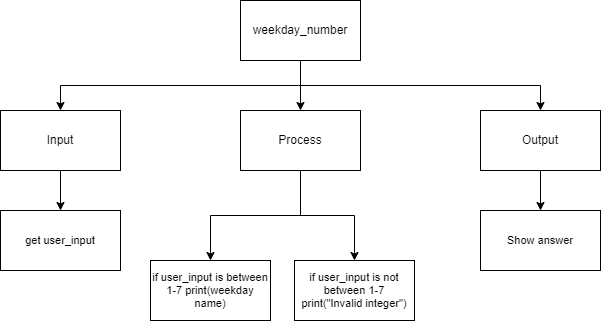

The diagram above was exported from draw.io. Its source (the exported page's mxGraphModel, read from the mxfile embedded in the PNG):
<mxGraphModel dx="690" dy="535" grid="1" gridSize="10" guides="1" tooltips="1" connect="1" arrows="1" fold="1" page="1" pageScale="1" pageWidth="827" pageHeight="1169" math="0" shadow="0">
  <root>
    <mxCell id="0" />
    <mxCell id="1" parent="0" />
    <mxCell id="6" style="edgeStyle=none;html=1;exitX=0.5;exitY=1;exitDx=0;exitDy=0;entryX=0.5;entryY=0;entryDx=0;entryDy=0;" parent="1" source="2" target="3" edge="1">
      <mxGeometry relative="1" as="geometry" />
    </mxCell>
    <mxCell id="7" style="edgeStyle=orthogonalEdgeStyle;html=1;exitX=0.5;exitY=1;exitDx=0;exitDy=0;entryX=0.5;entryY=0;entryDx=0;entryDy=0;rounded=0;" parent="1" source="2" target="4" edge="1">
      <mxGeometry relative="1" as="geometry" />
    </mxCell>
    <mxCell id="8" style="edgeStyle=orthogonalEdgeStyle;shape=connector;rounded=0;html=1;labelBackgroundColor=default;fontFamily=Helvetica;fontSize=11;fontColor=default;endArrow=classic;strokeColor=default;exitX=0.5;exitY=1;exitDx=0;exitDy=0;" parent="1" source="2" target="5" edge="1">
      <mxGeometry relative="1" as="geometry" />
    </mxCell>
    <mxCell id="2" value="weekday_number" style="rounded=0;whiteSpace=wrap;html=1;" parent="1" vertex="1">
      <mxGeometry x="360" y="110" width="120" height="60" as="geometry" />
    </mxCell>
    <mxCell id="17" style="edgeStyle=orthogonalEdgeStyle;shape=connector;rounded=0;html=1;exitX=0.5;exitY=1;exitDx=0;exitDy=0;labelBackgroundColor=default;fontFamily=Helvetica;fontSize=11;fontColor=default;endArrow=classic;strokeColor=default;" parent="1" source="3" target="11" edge="1">
      <mxGeometry relative="1" as="geometry" />
    </mxCell>
    <mxCell id="25" style="edgeStyle=orthogonalEdgeStyle;shape=connector;rounded=0;html=1;labelBackgroundColor=default;fontFamily=Helvetica;fontSize=11;fontColor=default;endArrow=classic;strokeColor=default;" edge="1" parent="1" source="3" target="24">
      <mxGeometry relative="1" as="geometry" />
    </mxCell>
    <mxCell id="3" value="Process" style="rounded=0;whiteSpace=wrap;html=1;" parent="1" vertex="1">
      <mxGeometry x="360" y="220" width="120" height="60" as="geometry" />
    </mxCell>
    <mxCell id="10" style="edgeStyle=orthogonalEdgeStyle;shape=connector;rounded=0;html=1;exitX=0.5;exitY=1;exitDx=0;exitDy=0;labelBackgroundColor=default;fontFamily=Helvetica;fontSize=11;fontColor=default;endArrow=classic;strokeColor=default;" parent="1" source="4" target="9" edge="1">
      <mxGeometry relative="1" as="geometry" />
    </mxCell>
    <mxCell id="4" value="Input" style="rounded=0;whiteSpace=wrap;html=1;" parent="1" vertex="1">
      <mxGeometry x="120" y="220" width="120" height="60" as="geometry" />
    </mxCell>
    <mxCell id="15" style="edgeStyle=orthogonalEdgeStyle;shape=connector;rounded=0;html=1;labelBackgroundColor=default;fontFamily=Helvetica;fontSize=11;fontColor=default;endArrow=classic;strokeColor=default;" parent="1" source="5" target="14" edge="1">
      <mxGeometry relative="1" as="geometry" />
    </mxCell>
    <mxCell id="5" value="Output" style="rounded=0;whiteSpace=wrap;html=1;" parent="1" vertex="1">
      <mxGeometry x="600" y="220" width="120" height="60" as="geometry" />
    </mxCell>
    <mxCell id="9" value="get user_input" style="rounded=0;whiteSpace=wrap;html=1;fontFamily=Helvetica;fontSize=11;fontColor=default;" parent="1" vertex="1">
      <mxGeometry x="120" y="320" width="120" height="60" as="geometry" />
    </mxCell>
    <mxCell id="11" value="if user_input is between 1-7 print(weekday name)" style="rounded=0;whiteSpace=wrap;html=1;fontFamily=Helvetica;fontSize=11;fontColor=default;" parent="1" vertex="1">
      <mxGeometry x="270" y="370" width="120" height="60" as="geometry" />
    </mxCell>
    <mxCell id="14" value="Show answer" style="rounded=0;whiteSpace=wrap;html=1;fontFamily=Helvetica;fontSize=11;fontColor=default;" parent="1" vertex="1">
      <mxGeometry x="600" y="320" width="120" height="60" as="geometry" />
    </mxCell>
    <mxCell id="24" value="if user_input is not between 1-7 print(&quot;Invalid integer&quot;)" style="rounded=0;whiteSpace=wrap;html=1;fontFamily=Helvetica;fontSize=11;fontColor=default;" vertex="1" parent="1">
      <mxGeometry x="414" y="370" width="120" height="60" as="geometry" />
    </mxCell>
  </root>
</mxGraphModel>